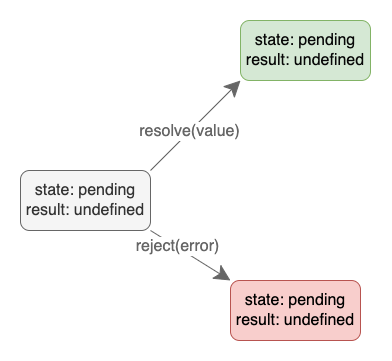

The diagram above was exported from draw.io. Its source (the exported page's mxGraphModel, read from the mxfile embedded in the PNG):
<mxGraphModel dx="1060" dy="630" grid="1" gridSize="10" guides="1" tooltips="1" connect="1" arrows="1" fold="1" page="1" pageScale="1" pageWidth="850" pageHeight="1100" math="0" shadow="0">
  <root>
    <mxCell id="0" />
    <mxCell id="1" parent="0" />
    <mxCell id="0R1YLyXJ0HJruWwMdqg8-1" value="state: pending&lt;br&gt;result: undefined" style="rounded=1;whiteSpace=wrap;html=1;fontSize=16;fillColor=#f5f5f5;fontColor=#333333;strokeColor=#666666;" vertex="1" parent="1">
      <mxGeometry x="190" y="290" width="130" height="60" as="geometry" />
    </mxCell>
    <mxCell id="0R1YLyXJ0HJruWwMdqg8-2" value="&lt;font color=&quot;#080808&quot;&gt;state: pending&lt;br&gt;result: undefined&lt;/font&gt;" style="rounded=1;whiteSpace=wrap;html=1;fontSize=16;fillColor=#d5e8d4;strokeColor=#82b366;" vertex="1" parent="1">
      <mxGeometry x="410" y="140" width="130" height="60" as="geometry" />
    </mxCell>
    <mxCell id="0R1YLyXJ0HJruWwMdqg8-3" value="state: pending&lt;br&gt;result: undefined" style="rounded=1;whiteSpace=wrap;html=1;fontSize=16;fillColor=#f8cecc;strokeColor=#b85450;" vertex="1" parent="1">
      <mxGeometry x="400" y="400" width="130" height="60" as="geometry" />
    </mxCell>
    <mxCell id="0R1YLyXJ0HJruWwMdqg8-4" value="" style="endArrow=classic;html=1;rounded=0;fontSize=12;startSize=14;endSize=14;sourcePerimeterSpacing=8;targetPerimeterSpacing=8;curved=1;entryX=0;entryY=1;entryDx=0;entryDy=0;exitX=1;exitY=0;exitDx=0;exitDy=0;fillColor=#f5f5f5;strokeColor=#666666;" edge="1" parent="1" source="0R1YLyXJ0HJruWwMdqg8-1" target="0R1YLyXJ0HJruWwMdqg8-2">
      <mxGeometry width="50" height="50" relative="1" as="geometry">
        <mxPoint x="330" y="280" as="sourcePoint" />
        <mxPoint x="390" y="240" as="targetPoint" />
      </mxGeometry>
    </mxCell>
    <mxCell id="0R1YLyXJ0HJruWwMdqg8-8" value="&lt;font color=&quot;#666666&quot;&gt;resolve(value)&lt;/font&gt;" style="edgeLabel;html=1;align=center;verticalAlign=middle;resizable=0;points=[];fontSize=16;" vertex="1" connectable="0" parent="0R1YLyXJ0HJruWwMdqg8-4">
      <mxGeometry x="-0.1278" relative="1" as="geometry">
        <mxPoint x="-1" as="offset" />
      </mxGeometry>
    </mxCell>
    <mxCell id="0R1YLyXJ0HJruWwMdqg8-5" value="" style="endArrow=classic;html=1;rounded=0;fontSize=12;startSize=14;endSize=14;sourcePerimeterSpacing=8;targetPerimeterSpacing=8;curved=1;entryX=0;entryY=0;entryDx=0;entryDy=0;exitX=1;exitY=1;exitDx=0;exitDy=0;fillColor=#f5f5f5;strokeColor=#666666;" edge="1" parent="1" source="0R1YLyXJ0HJruWwMdqg8-1" target="0R1YLyXJ0HJruWwMdqg8-3">
      <mxGeometry width="50" height="50" relative="1" as="geometry">
        <mxPoint x="330" y="300" as="sourcePoint" />
        <mxPoint x="410" y="250" as="targetPoint" />
      </mxGeometry>
    </mxCell>
    <mxCell id="0R1YLyXJ0HJruWwMdqg8-7" value="&lt;font color=&quot;#666666&quot;&gt;reject(error)&lt;/font&gt;" style="edgeLabel;html=1;align=center;verticalAlign=middle;resizable=0;points=[];fontSize=16;" vertex="1" connectable="0" parent="0R1YLyXJ0HJruWwMdqg8-5">
      <mxGeometry x="-0.3584" y="1" relative="1" as="geometry">
        <mxPoint as="offset" />
      </mxGeometry>
    </mxCell>
  </root>
</mxGraphModel>